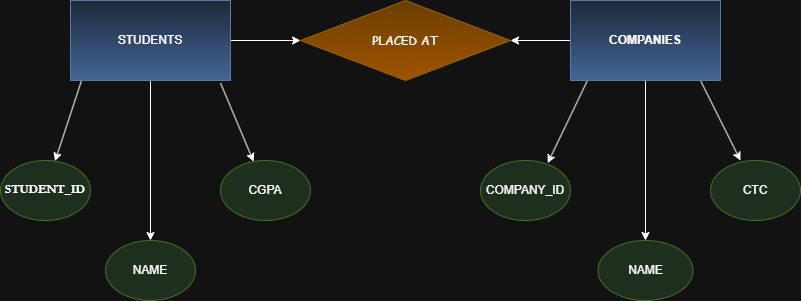

The diagram above was exported from draw.io. Its source (the exported page's mxGraphModel, read from the mxfile embedded in the PNG):
<mxGraphModel dx="1030" dy="562" grid="1" gridSize="10" guides="1" tooltips="1" connect="1" arrows="1" fold="1" page="1" pageScale="1" pageWidth="827" pageHeight="1169" math="0" shadow="0">
  <root>
    <mxCell id="0" />
    <mxCell id="1" parent="0" />
    <mxCell id="fMshwdGGFgT2KGIu5v2l-12" edge="1" parent="1" source="UekO-bDoY0Pnulk1Wk6g-1" style="edgeStyle=orthogonalEdgeStyle;rounded=0;orthogonalLoop=1;jettySize=auto;html=1;" target="fMshwdGGFgT2KGIu5v2l-9" value="">
      <mxGeometry relative="1" as="geometry" />
    </mxCell>
    <mxCell id="fMshwdGGFgT2KGIu5v2l-16" edge="1" parent="1" source="UekO-bDoY0Pnulk1Wk6g-1" style="rounded=0;orthogonalLoop=1;jettySize=auto;html=1;exitX=0.072;exitY=0.982;exitDx=0;exitDy=0;exitPerimeter=0;strokeWidth=1;" target="fMshwdGGFgT2KGIu5v2l-14" value="">
      <mxGeometry relative="1" as="geometry" />
    </mxCell>
    <mxCell id="fMshwdGGFgT2KGIu5v2l-23" edge="1" parent="1" style="edgeStyle=orthogonalEdgeStyle;rounded=0;orthogonalLoop=1;jettySize=auto;html=1;entryX=0.5;entryY=0;entryDx=0;entryDy=0;" target="fMshwdGGFgT2KGIu5v2l-18">
      <mxGeometry relative="1" as="geometry">
        <mxPoint x="160" y="160" as="sourcePoint" />
      </mxGeometry>
    </mxCell>
    <mxCell id="fMshwdGGFgT2KGIu5v2l-38" edge="1" parent="1" source="UekO-bDoY0Pnulk1Wk6g-1" style="rounded=0;orthogonalLoop=1;jettySize=auto;html=1;exitX=0.938;exitY=1.033;exitDx=0;exitDy=0;exitPerimeter=0;" target="fMshwdGGFgT2KGIu5v2l-20">
      <mxGeometry relative="1" as="geometry" />
    </mxCell>
    <mxCell id="UekO-bDoY0Pnulk1Wk6g-1" parent="1" style="rounded=0;whiteSpace=wrap;html=1;fillColor=#dae8fc;strokeColor=#6c8ebf;gradientColor=#7ea6e0;" value="STUDENTS" vertex="1">
      <mxGeometry height="80" width="160" x="80" y="80" as="geometry" />
    </mxCell>
    <mxCell id="fMshwdGGFgT2KGIu5v2l-13" edge="1" parent="1" source="fMshwdGGFgT2KGIu5v2l-5" style="edgeStyle=orthogonalEdgeStyle;rounded=0;orthogonalLoop=1;jettySize=auto;html=1;" target="fMshwdGGFgT2KGIu5v2l-9" value="">
      <mxGeometry relative="1" as="geometry" />
    </mxCell>
    <mxCell id="fMshwdGGFgT2KGIu5v2l-30" edge="1" parent="1" source="fMshwdGGFgT2KGIu5v2l-5" style="rounded=0;orthogonalLoop=1;jettySize=auto;html=1;entryX=0.747;entryY=0.043;entryDx=0;entryDy=0;exitX=0.125;exitY=0.953;exitDx=0;exitDy=0;exitPerimeter=0;entryPerimeter=0;" target="fMshwdGGFgT2KGIu5v2l-28">
      <mxGeometry relative="1" as="geometry" />
    </mxCell>
    <mxCell id="fMshwdGGFgT2KGIu5v2l-35" edge="1" parent="1" source="fMshwdGGFgT2KGIu5v2l-5" style="edgeStyle=orthogonalEdgeStyle;rounded=0;orthogonalLoop=1;jettySize=auto;html=1;entryX=0.5;entryY=0;entryDx=0;entryDy=0;" target="fMshwdGGFgT2KGIu5v2l-31">
      <mxGeometry relative="1" as="geometry" />
    </mxCell>
    <mxCell id="fMshwdGGFgT2KGIu5v2l-36" edge="1" parent="1" style="rounded=0;orthogonalLoop=1;jettySize=auto;html=1;entryX=0.333;entryY=0;entryDx=0;entryDy=0;entryPerimeter=0;" target="fMshwdGGFgT2KGIu5v2l-33">
      <mxGeometry relative="1" as="geometry">
        <mxPoint x="709.9966666666668" y="160" as="sourcePoint" />
        <mxPoint x="765.053769027595" y="242.58565354139228" as="targetPoint" />
      </mxGeometry>
    </mxCell>
    <mxCell id="fMshwdGGFgT2KGIu5v2l-5" parent="1" style="rounded=0;whiteSpace=wrap;html=1;fontStyle=1;fillColor=#dae8fc;strokeColor=#6c8ebf;gradientColor=#7ea6e0;" value="COMPANIES" vertex="1">
      <mxGeometry height="80" width="150" x="580" y="80" as="geometry" />
    </mxCell>
    <mxCell id="fMshwdGGFgT2KGIu5v2l-9" parent="1" style="rhombus;whiteSpace=wrap;html=1;fillColor=#ffcd28;gradientColor=#ffa500;strokeColor=#d79b00;fontFamily=Comic Sans MS;fontStyle=0" value="PLACED AT" vertex="1">
      <mxGeometry height="80" width="210" x="310" y="80" as="geometry" />
    </mxCell>
    <mxCell id="fMshwdGGFgT2KGIu5v2l-14" parent="1" style="ellipse;whiteSpace=wrap;html=1;fontStyle=1;fillColor=#d5e8d4;strokeColor=#82b366;gradientColor=none;fontFamily=Garamond;" value="STUDENT_ID" vertex="1">
      <mxGeometry height="60" width="90" x="10" y="240" as="geometry" />
    </mxCell>
    <mxCell id="fMshwdGGFgT2KGIu5v2l-18" parent="1" style="ellipse;whiteSpace=wrap;html=1;fillColor=#d5e8d4;strokeColor=#82b366;" value="NAME" vertex="1">
      <mxGeometry height="60" width="90" x="115" y="320" as="geometry" />
    </mxCell>
    <mxCell id="fMshwdGGFgT2KGIu5v2l-20" parent="1" style="ellipse;whiteSpace=wrap;html=1;fillColor=#d5e8d4;strokeColor=#82b366;" value="CGPA" vertex="1">
      <mxGeometry height="60" width="90" x="230" y="240" as="geometry" />
    </mxCell>
    <mxCell id="fMshwdGGFgT2KGIu5v2l-28" parent="1" style="ellipse;whiteSpace=wrap;html=1;fillColor=#d5e8d4;strokeColor=#82b366;" value="COMPANY_ID" vertex="1">
      <mxGeometry height="60" width="90" x="490" y="240" as="geometry" />
    </mxCell>
    <mxCell id="fMshwdGGFgT2KGIu5v2l-31" parent="1" style="ellipse;whiteSpace=wrap;html=1;fillColor=#d5e8d4;strokeColor=#82b366;" value="NAME" vertex="1">
      <mxGeometry height="60" width="95" x="607.5" y="320" as="geometry" />
    </mxCell>
    <mxCell id="fMshwdGGFgT2KGIu5v2l-33" parent="1" style="ellipse;whiteSpace=wrap;html=1;fillColor=#d5e8d4;strokeColor=#82b366;" value="CTC" vertex="1">
      <mxGeometry height="60" width="90" x="720" y="240" as="geometry" />
    </mxCell>
  </root>
</mxGraphModel>